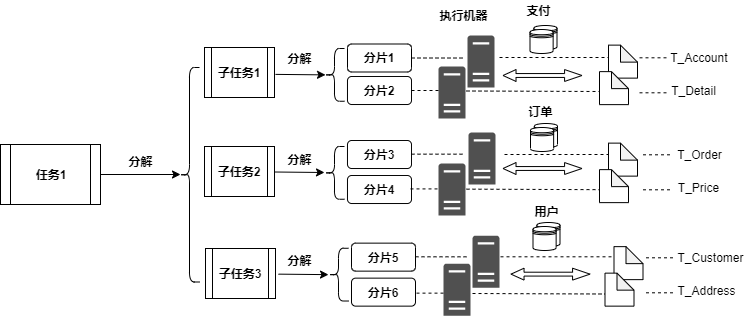

The diagram above was exported from draw.io. Its source (the exported page's mxGraphModel, read from the mxfile embedded in the PNG):
<mxGraphModel dx="900" dy="492" grid="1" gridSize="10" guides="1" tooltips="1" connect="1" arrows="1" fold="1" page="1" pageScale="1" pageWidth="827" pageHeight="1169" math="0" shadow="0">
  <root>
    <mxCell id="0" />
    <mxCell id="1" parent="0" />
    <mxCell id="pdR7xm20MNsGd7PSrhys-1" value="" style="endArrow=none;dashed=1;html=1;" edge="1" parent="1">
      <mxGeometry width="50" height="50" relative="1" as="geometry">
        <mxPoint x="555" y="385.9999999999999" as="sourcePoint" />
        <mxPoint x="677.9999999999998" y="385.9999999999999" as="targetPoint" />
      </mxGeometry>
    </mxCell>
    <mxCell id="pdR7xm20MNsGd7PSrhys-2" value="" style="shape=note;whiteSpace=wrap;html=1;backgroundOutline=1;darkOpacity=0.05;size=17;" vertex="1" parent="1">
      <mxGeometry x="664" y="373.63" width="29" height="33" as="geometry" />
    </mxCell>
    <mxCell id="pdR7xm20MNsGd7PSrhys-3" value="&lt;b&gt;任务1&lt;/b&gt;" style="shape=process;whiteSpace=wrap;html=1;backgroundOutline=1;" vertex="1" parent="1">
      <mxGeometry x="56" y="473" width="100" height="60" as="geometry" />
    </mxCell>
    <mxCell id="pdR7xm20MNsGd7PSrhys-4" value="" style="endArrow=classic;html=1;exitX=1;exitY=0.5;exitDx=0;exitDy=0;" edge="1" parent="1" source="pdR7xm20MNsGd7PSrhys-3">
      <mxGeometry width="50" height="50" relative="1" as="geometry">
        <mxPoint x="216" y="533" as="sourcePoint" />
        <mxPoint x="236" y="503" as="targetPoint" />
      </mxGeometry>
    </mxCell>
    <mxCell id="pdR7xm20MNsGd7PSrhys-5" value="&lt;b&gt;分解&lt;/b&gt;" style="text;html=1;resizable=0;autosize=1;align=center;verticalAlign=middle;points=[];fillColor=none;strokeColor=none;rounded=0;" vertex="1" parent="1">
      <mxGeometry x="176" y="480" width="40" height="20" as="geometry" />
    </mxCell>
    <mxCell id="pdR7xm20MNsGd7PSrhys-6" value="&lt;b&gt;子任务1&lt;/b&gt;" style="shape=process;whiteSpace=wrap;html=1;backgroundOutline=1;" vertex="1" parent="1">
      <mxGeometry x="260" y="376" width="70" height="50" as="geometry" />
    </mxCell>
    <mxCell id="pdR7xm20MNsGd7PSrhys-7" value="&lt;b&gt;子任务2&lt;/b&gt;" style="shape=process;whiteSpace=wrap;html=1;backgroundOutline=1;" vertex="1" parent="1">
      <mxGeometry x="260" y="475" width="70" height="50" as="geometry" />
    </mxCell>
    <mxCell id="pdR7xm20MNsGd7PSrhys-8" value="&lt;b&gt;子任务3&lt;/b&gt;" style="shape=process;whiteSpace=wrap;html=1;backgroundOutline=1;" vertex="1" parent="1">
      <mxGeometry x="261" y="577" width="70" height="50" as="geometry" />
    </mxCell>
    <mxCell id="pdR7xm20MNsGd7PSrhys-9" value="" style="shape=curlyBracket;whiteSpace=wrap;html=1;rounded=1;" vertex="1" parent="1">
      <mxGeometry x="235" y="396" width="20" height="214.5" as="geometry" />
    </mxCell>
    <mxCell id="pdR7xm20MNsGd7PSrhys-10" value="" style="endArrow=classic;html=1;exitX=1;exitY=0.5;exitDx=0;exitDy=0;" edge="1" parent="1">
      <mxGeometry width="50" height="50" relative="1" as="geometry">
        <mxPoint x="329.9999999999998" y="500.5" as="sourcePoint" />
        <mxPoint x="380" y="501" as="targetPoint" />
      </mxGeometry>
    </mxCell>
    <mxCell id="pdR7xm20MNsGd7PSrhys-11" value="" style="sketch=0;pointerEvents=1;shadow=0;dashed=0;html=1;strokeColor=none;fillColor=#505050;labelPosition=center;verticalLabelPosition=bottom;verticalAlign=top;outlineConnect=0;align=center;shape=mxgraph.office.servers.server_generic;" vertex="1" parent="1">
      <mxGeometry x="523" y="364" width="27" height="52" as="geometry" />
    </mxCell>
    <mxCell id="pdR7xm20MNsGd7PSrhys-12" value="" style="sketch=0;pointerEvents=1;shadow=0;dashed=0;html=1;strokeColor=none;fillColor=#505050;labelPosition=center;verticalLabelPosition=bottom;verticalAlign=top;outlineConnect=0;align=center;shape=mxgraph.office.servers.server_generic;" vertex="1" parent="1">
      <mxGeometry x="524" y="461" width="27" height="52" as="geometry" />
    </mxCell>
    <mxCell id="pdR7xm20MNsGd7PSrhys-13" value="" style="group" vertex="1" connectable="0" parent="1">
      <mxGeometry x="585.5" y="354" width="27" height="28" as="geometry" />
    </mxCell>
    <mxCell id="pdR7xm20MNsGd7PSrhys-14" value="" style="shape=datastore;whiteSpace=wrap;html=1;" vertex="1" parent="pdR7xm20MNsGd7PSrhys-13">
      <mxGeometry x="3.8571428571428577" width="23.142857142857142" height="24" as="geometry" />
    </mxCell>
    <mxCell id="pdR7xm20MNsGd7PSrhys-15" value="" style="shape=datastore;whiteSpace=wrap;html=1;" vertex="1" parent="pdR7xm20MNsGd7PSrhys-13">
      <mxGeometry y="4.000000000000001" width="23.142857142857142" height="24" as="geometry" />
    </mxCell>
    <mxCell id="pdR7xm20MNsGd7PSrhys-16" value="" style="shape=flexArrow;endArrow=classic;startArrow=classic;html=1;width=3.888888888888889;endSize=5.4750000000000005;endWidth=6.9753086419753085;startWidth=6.9753086419753085;startSize=4.011111111111111;" edge="1" parent="1">
      <mxGeometry width="100" height="100" relative="1" as="geometry">
        <mxPoint x="557.9999999999998" y="404" as="sourcePoint" />
        <mxPoint x="637.9999999999998" y="404" as="targetPoint" />
      </mxGeometry>
    </mxCell>
    <mxCell id="pdR7xm20MNsGd7PSrhys-17" value="&lt;b&gt;执行机器&lt;/b&gt;" style="text;html=1;resizable=0;autosize=1;align=center;verticalAlign=middle;points=[];fillColor=none;strokeColor=none;rounded=0;" vertex="1" parent="1">
      <mxGeometry x="489" y="334" width="60" height="20" as="geometry" />
    </mxCell>
    <mxCell id="pdR7xm20MNsGd7PSrhys-18" value="&lt;b&gt;支付&lt;/b&gt;" style="text;html=1;resizable=0;autosize=1;align=center;verticalAlign=middle;points=[];fillColor=none;strokeColor=none;rounded=0;" vertex="1" parent="1">
      <mxGeometry x="574" y="329" width="40" height="20" as="geometry" />
    </mxCell>
    <mxCell id="pdR7xm20MNsGd7PSrhys-19" value="" style="endArrow=classic;html=1;exitX=1;exitY=0.5;exitDx=0;exitDy=0;" edge="1" parent="1">
      <mxGeometry width="50" height="50" relative="1" as="geometry">
        <mxPoint x="330.9999999999998" y="402.88" as="sourcePoint" />
        <mxPoint x="380.9999999999998" y="403.38" as="targetPoint" />
      </mxGeometry>
    </mxCell>
    <mxCell id="pdR7xm20MNsGd7PSrhys-20" value="" style="endArrow=classic;html=1;exitX=1;exitY=0.5;exitDx=0;exitDy=0;" edge="1" parent="1">
      <mxGeometry width="50" height="50" relative="1" as="geometry">
        <mxPoint x="333.9999999999998" y="602.6399999999999" as="sourcePoint" />
        <mxPoint x="384" y="603.1399999999999" as="targetPoint" />
      </mxGeometry>
    </mxCell>
    <mxCell id="pdR7xm20MNsGd7PSrhys-21" value="" style="shape=curlyBracket;whiteSpace=wrap;html=1;rounded=1;" vertex="1" parent="1">
      <mxGeometry x="380" y="377" width="20" height="52.75" as="geometry" />
    </mxCell>
    <mxCell id="pdR7xm20MNsGd7PSrhys-22" value="" style="shape=curlyBracket;whiteSpace=wrap;html=1;rounded=1;" vertex="1" parent="1">
      <mxGeometry x="380" y="475" width="20" height="52.75" as="geometry" />
    </mxCell>
    <mxCell id="pdR7xm20MNsGd7PSrhys-23" value="" style="shape=curlyBracket;whiteSpace=wrap;html=1;rounded=1;" vertex="1" parent="1">
      <mxGeometry x="384" y="576.77" width="20" height="52.75" as="geometry" />
    </mxCell>
    <mxCell id="pdR7xm20MNsGd7PSrhys-24" value="&lt;b&gt;分片1&lt;/b&gt;" style="rounded=1;whiteSpace=wrap;html=1;" vertex="1" parent="1">
      <mxGeometry x="403" y="372.5" width="64" height="28" as="geometry" />
    </mxCell>
    <mxCell id="pdR7xm20MNsGd7PSrhys-25" value="&lt;b&gt;分片2&lt;/b&gt;" style="rounded=1;whiteSpace=wrap;html=1;" vertex="1" parent="1">
      <mxGeometry x="403" y="405" width="64" height="28" as="geometry" />
    </mxCell>
    <mxCell id="pdR7xm20MNsGd7PSrhys-26" value="&lt;b&gt;分片3&lt;/b&gt;" style="rounded=1;whiteSpace=wrap;html=1;" vertex="1" parent="1">
      <mxGeometry x="403" y="469" width="64" height="28" as="geometry" />
    </mxCell>
    <mxCell id="pdR7xm20MNsGd7PSrhys-27" value="&lt;b&gt;分片4&lt;/b&gt;" style="rounded=1;whiteSpace=wrap;html=1;" vertex="1" parent="1">
      <mxGeometry x="403" y="504" width="64" height="28" as="geometry" />
    </mxCell>
    <mxCell id="pdR7xm20MNsGd7PSrhys-28" value="&lt;b&gt;分片5&lt;/b&gt;" style="rounded=1;whiteSpace=wrap;html=1;" vertex="1" parent="1">
      <mxGeometry x="407" y="571.64" width="64" height="28" as="geometry" />
    </mxCell>
    <mxCell id="pdR7xm20MNsGd7PSrhys-29" value="&lt;b&gt;分片6&lt;/b&gt;" style="rounded=1;whiteSpace=wrap;html=1;" vertex="1" parent="1">
      <mxGeometry x="407" y="606.64" width="64" height="28" as="geometry" />
    </mxCell>
    <mxCell id="pdR7xm20MNsGd7PSrhys-30" value="" style="sketch=0;pointerEvents=1;shadow=0;dashed=0;html=1;strokeColor=none;fillColor=#505050;labelPosition=center;verticalLabelPosition=bottom;verticalAlign=top;outlineConnect=0;align=center;shape=mxgraph.office.servers.server_generic;" vertex="1" parent="1">
      <mxGeometry x="494" y="395" width="27" height="52" as="geometry" />
    </mxCell>
    <mxCell id="pdR7xm20MNsGd7PSrhys-31" value="" style="sketch=0;pointerEvents=1;shadow=0;dashed=0;html=1;strokeColor=none;fillColor=#505050;labelPosition=center;verticalLabelPosition=bottom;verticalAlign=top;outlineConnect=0;align=center;shape=mxgraph.office.servers.server_generic;" vertex="1" parent="1">
      <mxGeometry x="494" y="492" width="27" height="52" as="geometry" />
    </mxCell>
    <mxCell id="pdR7xm20MNsGd7PSrhys-32" value="" style="sketch=0;pointerEvents=1;shadow=0;dashed=0;html=1;strokeColor=none;fillColor=#505050;labelPosition=center;verticalLabelPosition=bottom;verticalAlign=top;outlineConnect=0;align=center;shape=mxgraph.office.servers.server_generic;" vertex="1" parent="1">
      <mxGeometry x="528" y="564.14" width="27" height="52" as="geometry" />
    </mxCell>
    <mxCell id="pdR7xm20MNsGd7PSrhys-33" value="" style="sketch=0;pointerEvents=1;shadow=0;dashed=0;html=1;strokeColor=none;fillColor=#505050;labelPosition=center;verticalLabelPosition=bottom;verticalAlign=top;outlineConnect=0;align=center;shape=mxgraph.office.servers.server_generic;" vertex="1" parent="1">
      <mxGeometry x="499" y="592.14" width="27" height="52" as="geometry" />
    </mxCell>
    <mxCell id="pdR7xm20MNsGd7PSrhys-34" value="" style="endArrow=none;dashed=1;html=1;exitX=1;exitY=0.5;exitDx=0;exitDy=0;entryX=-0.074;entryY=0.433;entryDx=0;entryDy=0;entryPerimeter=0;" edge="1" parent="1" source="pdR7xm20MNsGd7PSrhys-24" target="pdR7xm20MNsGd7PSrhys-11">
      <mxGeometry width="50" height="50" relative="1" as="geometry">
        <mxPoint x="485" y="370" as="sourcePoint" />
        <mxPoint x="535" y="320" as="targetPoint" />
      </mxGeometry>
    </mxCell>
    <mxCell id="pdR7xm20MNsGd7PSrhys-35" value="" style="endArrow=none;dashed=1;html=1;exitX=1;exitY=0.5;exitDx=0;exitDy=0;entryX=-0.074;entryY=0.433;entryDx=0;entryDy=0;entryPerimeter=0;" edge="1" parent="1">
      <mxGeometry width="50" height="50" relative="1" as="geometry">
        <mxPoint x="467" y="482.65999999999985" as="sourcePoint" />
        <mxPoint x="519.002" y="482.67599999999993" as="targetPoint" />
      </mxGeometry>
    </mxCell>
    <mxCell id="pdR7xm20MNsGd7PSrhys-36" value="" style="endArrow=none;dashed=1;html=1;exitX=1;exitY=0.5;exitDx=0;exitDy=0;entryX=-0.074;entryY=0.433;entryDx=0;entryDy=0;entryPerimeter=0;" edge="1" parent="1">
      <mxGeometry width="50" height="50" relative="1" as="geometry">
        <mxPoint x="471" y="585.2999999999997" as="sourcePoint" />
        <mxPoint x="523.002" y="585.3159999999998" as="targetPoint" />
      </mxGeometry>
    </mxCell>
    <mxCell id="pdR7xm20MNsGd7PSrhys-37" value="" style="endArrow=none;dashed=1;html=1;exitX=1;exitY=0.5;exitDx=0;exitDy=0;" edge="1" parent="1" source="pdR7xm20MNsGd7PSrhys-25">
      <mxGeometry width="50" height="50" relative="1" as="geometry">
        <mxPoint x="497" y="416.4999999999999" as="sourcePoint" />
        <mxPoint x="494" y="419" as="targetPoint" />
      </mxGeometry>
    </mxCell>
    <mxCell id="pdR7xm20MNsGd7PSrhys-38" value="" style="endArrow=none;dashed=1;html=1;exitX=1;exitY=0.5;exitDx=0;exitDy=0;" edge="1" parent="1">
      <mxGeometry width="50" height="50" relative="1" as="geometry">
        <mxPoint x="466" y="517.4100000000001" as="sourcePoint" />
        <mxPoint x="492.9999999999998" y="517.4099999999999" as="targetPoint" />
      </mxGeometry>
    </mxCell>
    <mxCell id="pdR7xm20MNsGd7PSrhys-39" value="" style="endArrow=none;dashed=1;html=1;exitX=1;exitY=0.5;exitDx=0;exitDy=0;" edge="1" parent="1">
      <mxGeometry width="50" height="50" relative="1" as="geometry">
        <mxPoint x="472" y="621.6399999999999" as="sourcePoint" />
        <mxPoint x="499" y="621.6399999999999" as="targetPoint" />
      </mxGeometry>
    </mxCell>
    <mxCell id="pdR7xm20MNsGd7PSrhys-40" value="" style="group" vertex="1" connectable="0" parent="1">
      <mxGeometry x="586" y="452" width="27" height="28" as="geometry" />
    </mxCell>
    <mxCell id="pdR7xm20MNsGd7PSrhys-41" value="" style="shape=datastore;whiteSpace=wrap;html=1;" vertex="1" parent="pdR7xm20MNsGd7PSrhys-40">
      <mxGeometry x="3.8571428571428577" width="23.142857142857142" height="24" as="geometry" />
    </mxCell>
    <mxCell id="pdR7xm20MNsGd7PSrhys-42" value="" style="shape=datastore;whiteSpace=wrap;html=1;" vertex="1" parent="pdR7xm20MNsGd7PSrhys-40">
      <mxGeometry y="4.000000000000001" width="23.142857142857142" height="24" as="geometry" />
    </mxCell>
    <mxCell id="pdR7xm20MNsGd7PSrhys-43" value="" style="endArrow=none;dashed=1;html=1;" edge="1" parent="pdR7xm20MNsGd7PSrhys-40">
      <mxGeometry width="50" height="50" relative="1" as="geometry">
        <mxPoint x="-26" y="31" as="sourcePoint" />
        <mxPoint x="97" y="31" as="targetPoint" />
      </mxGeometry>
    </mxCell>
    <mxCell id="pdR7xm20MNsGd7PSrhys-44" value="" style="shape=flexArrow;endArrow=classic;startArrow=classic;html=1;width=3.888888888888889;endSize=5.4750000000000005;endWidth=6.9753086419753085;startWidth=6.9753086419753085;startSize=4.011111111111111;" edge="1" parent="1">
      <mxGeometry width="100" height="100" relative="1" as="geometry">
        <mxPoint x="557.9999999999998" y="497" as="sourcePoint" />
        <mxPoint x="637.9999999999998" y="497" as="targetPoint" />
      </mxGeometry>
    </mxCell>
    <mxCell id="pdR7xm20MNsGd7PSrhys-45" value="&lt;b&gt;订单&lt;/b&gt;" style="text;html=1;resizable=0;autosize=1;align=center;verticalAlign=middle;points=[];fillColor=none;strokeColor=none;rounded=0;" vertex="1" parent="1">
      <mxGeometry x="579" y="431" width="34" height="18" as="geometry" />
    </mxCell>
    <mxCell id="pdR7xm20MNsGd7PSrhys-46" value="" style="group" vertex="1" connectable="0" parent="1">
      <mxGeometry x="588.5" y="551" width="27" height="28" as="geometry" />
    </mxCell>
    <mxCell id="pdR7xm20MNsGd7PSrhys-47" value="" style="shape=datastore;whiteSpace=wrap;html=1;" vertex="1" parent="pdR7xm20MNsGd7PSrhys-46">
      <mxGeometry x="3.8571428571428577" width="23.142857142857142" height="24" as="geometry" />
    </mxCell>
    <mxCell id="pdR7xm20MNsGd7PSrhys-48" value="" style="shape=datastore;whiteSpace=wrap;html=1;" vertex="1" parent="pdR7xm20MNsGd7PSrhys-46">
      <mxGeometry y="4.000000000000001" width="23.142857142857142" height="24" as="geometry" />
    </mxCell>
    <mxCell id="pdR7xm20MNsGd7PSrhys-49" value="" style="shape=flexArrow;endArrow=classic;startArrow=classic;html=1;width=3.888888888888889;endSize=5.4750000000000005;endWidth=6.9753086419753085;startWidth=6.9753086419753085;startSize=4.011111111111111;" edge="1" parent="1">
      <mxGeometry width="100" height="100" relative="1" as="geometry">
        <mxPoint x="565.9999999999998" y="602.6400000000001" as="sourcePoint" />
        <mxPoint x="645.9999999999998" y="602.6400000000001" as="targetPoint" />
      </mxGeometry>
    </mxCell>
    <mxCell id="pdR7xm20MNsGd7PSrhys-50" value="&lt;b&gt;用户&lt;/b&gt;" style="text;html=1;resizable=0;autosize=1;align=center;verticalAlign=middle;points=[];fillColor=none;strokeColor=none;rounded=0;" vertex="1" parent="1">
      <mxGeometry x="585" y="531" width="34" height="18" as="geometry" />
    </mxCell>
    <mxCell id="pdR7xm20MNsGd7PSrhys-51" value="" style="shape=note;whiteSpace=wrap;html=1;backgroundOutline=1;darkOpacity=0.05;size=17;" vertex="1" parent="1">
      <mxGeometry x="655" y="400.13" width="29" height="33" as="geometry" />
    </mxCell>
    <mxCell id="pdR7xm20MNsGd7PSrhys-52" value="" style="endArrow=none;dashed=1;html=1;exitX=1;exitY=0.5;exitDx=0;exitDy=0;" edge="1" parent="1">
      <mxGeometry width="50" height="50" relative="1" as="geometry">
        <mxPoint x="522" y="419.5" as="sourcePoint" />
        <mxPoint x="655" y="420" as="targetPoint" />
      </mxGeometry>
    </mxCell>
    <mxCell id="pdR7xm20MNsGd7PSrhys-53" value="" style="endArrow=none;dashed=1;html=1;exitX=1;exitY=0.5;exitDx=0;exitDy=0;" edge="1" parent="1">
      <mxGeometry width="50" height="50" relative="1" as="geometry">
        <mxPoint x="522" y="517.6599999999999" as="sourcePoint" />
        <mxPoint x="655" y="518.1599999999999" as="targetPoint" />
      </mxGeometry>
    </mxCell>
    <mxCell id="pdR7xm20MNsGd7PSrhys-54" value="" style="endArrow=none;dashed=1;html=1;exitX=1;exitY=0.5;exitDx=0;exitDy=0;" edge="1" parent="1">
      <mxGeometry width="50" height="50" relative="1" as="geometry">
        <mxPoint x="527.9999999999998" y="622" as="sourcePoint" />
        <mxPoint x="661" y="622.5" as="targetPoint" />
      </mxGeometry>
    </mxCell>
    <mxCell id="pdR7xm20MNsGd7PSrhys-55" value="" style="endArrow=none;dashed=1;html=1;" edge="1" parent="1">
      <mxGeometry width="50" height="50" relative="1" as="geometry">
        <mxPoint x="556" y="585.3" as="sourcePoint" />
        <mxPoint x="679" y="585.3" as="targetPoint" />
      </mxGeometry>
    </mxCell>
    <mxCell id="pdR7xm20MNsGd7PSrhys-56" value="" style="shape=note;whiteSpace=wrap;html=1;backgroundOutline=1;darkOpacity=0.05;size=17;" vertex="1" parent="1">
      <mxGeometry x="664" y="471.63" width="29" height="33" as="geometry" />
    </mxCell>
    <mxCell id="pdR7xm20MNsGd7PSrhys-57" value="" style="shape=note;whiteSpace=wrap;html=1;backgroundOutline=1;darkOpacity=0.05;size=17;" vertex="1" parent="1">
      <mxGeometry x="655" y="498.13" width="29" height="33" as="geometry" />
    </mxCell>
    <mxCell id="pdR7xm20MNsGd7PSrhys-58" value="" style="shape=note;whiteSpace=wrap;html=1;backgroundOutline=1;darkOpacity=0.05;size=17;" vertex="1" parent="1">
      <mxGeometry x="669.5" y="575.14" width="29" height="33" as="geometry" />
    </mxCell>
    <mxCell id="pdR7xm20MNsGd7PSrhys-59" value="" style="shape=note;whiteSpace=wrap;html=1;backgroundOutline=1;darkOpacity=0.05;size=17;" vertex="1" parent="1">
      <mxGeometry x="660.5" y="601.64" width="29" height="33" as="geometry" />
    </mxCell>
    <mxCell id="pdR7xm20MNsGd7PSrhys-60" value="" style="endArrow=none;dashed=1;html=1;exitX=1;exitY=0.5;exitDx=0;exitDy=0;" edge="1" parent="1">
      <mxGeometry width="50" height="50" relative="1" as="geometry">
        <mxPoint x="695" y="386.29999999999995" as="sourcePoint" />
        <mxPoint x="722.0000000000002" y="386.29999999999995" as="targetPoint" />
      </mxGeometry>
    </mxCell>
    <mxCell id="pdR7xm20MNsGd7PSrhys-61" value="&lt;font style=&quot;font-size: 4px&quot;&gt;T_Account&amp;nbsp;&lt;/font&gt;" style="text;html=1;resizable=0;autosize=1;align=center;verticalAlign=middle;points=[];fillColor=none;strokeColor=none;rounded=0;fontSize=4;" vertex="1" parent="1">
      <mxGeometry x="720" y="381" width="71" height="9" as="geometry" />
    </mxCell>
    <mxCell id="pdR7xm20MNsGd7PSrhys-62" value="" style="endArrow=none;dashed=1;html=1;exitX=1;exitY=0.5;exitDx=0;exitDy=0;" edge="1" parent="1">
      <mxGeometry width="50" height="50" relative="1" as="geometry">
        <mxPoint x="695" y="421.29999999999995" as="sourcePoint" />
        <mxPoint x="722.0000000000002" y="421.29999999999995" as="targetPoint" />
      </mxGeometry>
    </mxCell>
    <mxCell id="pdR7xm20MNsGd7PSrhys-63" value="&lt;font style=&quot;font-size: 4px&quot;&gt;T_Detail&lt;/font&gt;" style="text;html=1;resizable=0;autosize=1;align=center;verticalAlign=middle;points=[];fillColor=none;strokeColor=none;rounded=0;fontSize=4;" vertex="1" parent="1">
      <mxGeometry x="721" y="414.5" width="55" height="9" as="geometry" />
    </mxCell>
    <mxCell id="pdR7xm20MNsGd7PSrhys-64" value="" style="endArrow=none;dashed=1;html=1;exitX=1;exitY=0.5;exitDx=0;exitDy=0;" edge="1" parent="1">
      <mxGeometry width="50" height="50" relative="1" as="geometry">
        <mxPoint x="698.5" y="483.29999999999995" as="sourcePoint" />
        <mxPoint x="725.4999999999998" y="483.29999999999995" as="targetPoint" />
      </mxGeometry>
    </mxCell>
    <mxCell id="pdR7xm20MNsGd7PSrhys-65" value="&lt;font style=&quot;font-size: 4px&quot;&gt;T_Order&lt;/font&gt;" style="text;html=1;resizable=0;autosize=1;align=center;verticalAlign=middle;points=[];fillColor=none;strokeColor=none;rounded=0;fontSize=4;" vertex="1" parent="1">
      <mxGeometry x="727.5" y="478" width="55" height="9" as="geometry" />
    </mxCell>
    <mxCell id="pdR7xm20MNsGd7PSrhys-66" value="" style="endArrow=none;dashed=1;html=1;exitX=1;exitY=0.5;exitDx=0;exitDy=0;" edge="1" parent="1">
      <mxGeometry width="50" height="50" relative="1" as="geometry">
        <mxPoint x="698.5" y="518.3" as="sourcePoint" />
        <mxPoint x="725.4999999999998" y="518.3" as="targetPoint" />
      </mxGeometry>
    </mxCell>
    <mxCell id="pdR7xm20MNsGd7PSrhys-67" value="&lt;font style=&quot;font-size: 4px&quot;&gt;T_Price&lt;/font&gt;" style="text;html=1;resizable=0;autosize=1;align=center;verticalAlign=middle;points=[];fillColor=none;strokeColor=none;rounded=0;fontSize=4;" vertex="1" parent="1">
      <mxGeometry x="728.5" y="511.5" width="51" height="9" as="geometry" />
    </mxCell>
    <mxCell id="pdR7xm20MNsGd7PSrhys-68" value="" style="endArrow=none;dashed=1;html=1;exitX=1;exitY=0.5;exitDx=0;exitDy=0;" edge="1" parent="1">
      <mxGeometry width="50" height="50" relative="1" as="geometry">
        <mxPoint x="701.5" y="586.3" as="sourcePoint" />
        <mxPoint x="728.5" y="586.3" as="targetPoint" />
      </mxGeometry>
    </mxCell>
    <mxCell id="pdR7xm20MNsGd7PSrhys-69" value="&lt;font style=&quot;font-size: 4px&quot;&gt;T_Customer&lt;/font&gt;" style="text;html=1;resizable=0;autosize=1;align=center;verticalAlign=middle;points=[];fillColor=none;strokeColor=none;rounded=0;fontSize=4;" vertex="1" parent="1">
      <mxGeometry x="727.5" y="581" width="76" height="9" as="geometry" />
    </mxCell>
    <mxCell id="pdR7xm20MNsGd7PSrhys-70" value="" style="endArrow=none;dashed=1;html=1;exitX=1;exitY=0.5;exitDx=0;exitDy=0;" edge="1" parent="1">
      <mxGeometry width="50" height="50" relative="1" as="geometry">
        <mxPoint x="701.5" y="621.3" as="sourcePoint" />
        <mxPoint x="728.5" y="621.3" as="targetPoint" />
      </mxGeometry>
    </mxCell>
    <mxCell id="pdR7xm20MNsGd7PSrhys-71" value="&lt;font style=&quot;font-size: 4px&quot;&gt;T_Address&lt;/font&gt;" style="text;html=1;resizable=0;autosize=1;align=center;verticalAlign=middle;points=[];fillColor=none;strokeColor=none;rounded=0;fontSize=4;" vertex="1" parent="1">
      <mxGeometry x="727.5" y="614.5" width="68" height="9" as="geometry" />
    </mxCell>
    <mxCell id="pdR7xm20MNsGd7PSrhys-72" value="&lt;b&gt;分解&lt;/b&gt;" style="text;html=1;resizable=0;autosize=1;align=center;verticalAlign=middle;points=[];fillColor=none;strokeColor=none;rounded=0;" vertex="1" parent="1">
      <mxGeometry x="335" y="377" width="40" height="20" as="geometry" />
    </mxCell>
    <mxCell id="pdR7xm20MNsGd7PSrhys-73" value="&lt;b&gt;分解&lt;/b&gt;" style="text;html=1;resizable=0;autosize=1;align=center;verticalAlign=middle;points=[];fillColor=none;strokeColor=none;rounded=0;" vertex="1" parent="1">
      <mxGeometry x="335" y="478" width="40" height="20" as="geometry" />
    </mxCell>
    <mxCell id="pdR7xm20MNsGd7PSrhys-74" value="&lt;b&gt;分解&lt;/b&gt;" style="text;html=1;resizable=0;autosize=1;align=center;verticalAlign=middle;points=[];fillColor=none;strokeColor=none;rounded=0;" vertex="1" parent="1">
      <mxGeometry x="335" y="579" width="40" height="20" as="geometry" />
    </mxCell>
  </root>
</mxGraphModel>